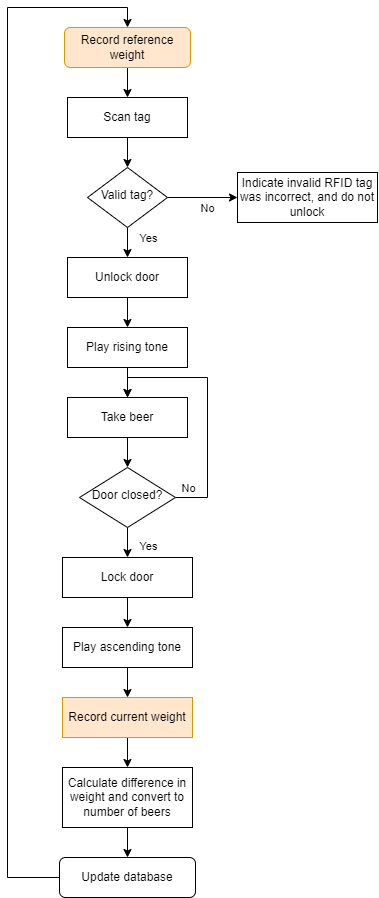

The diagram above was exported from draw.io. Its source (the exported page's mxGraphModel, read from the mxfile embedded in the PNG):
<mxGraphModel dx="1500" dy="2056" grid="1" gridSize="10" guides="1" tooltips="1" connect="1" arrows="1" fold="1" page="1" pageScale="1" pageWidth="827" pageHeight="1169" math="0" shadow="0">
  <root>
    <mxCell id="WIyWlLk6GJQsqaUBKTNV-0" />
    <mxCell id="WIyWlLk6GJQsqaUBKTNV-1" parent="WIyWlLk6GJQsqaUBKTNV-0" />
    <mxCell id="50uGwsNUTl7spzM9--9B-37" style="edgeStyle=orthogonalEdgeStyle;rounded=0;orthogonalLoop=1;jettySize=auto;html=1;entryX=0;entryY=0.5;entryDx=0;entryDy=0;" edge="1" parent="WIyWlLk6GJQsqaUBKTNV-1" source="WIyWlLk6GJQsqaUBKTNV-6" target="50uGwsNUTl7spzM9--9B-8">
      <mxGeometry relative="1" as="geometry" />
    </mxCell>
    <mxCell id="50uGwsNUTl7spzM9--9B-38" value="No" style="edgeLabel;html=1;align=center;verticalAlign=middle;resizable=0;points=[];" vertex="1" connectable="0" parent="50uGwsNUTl7spzM9--9B-37">
      <mxGeometry x="-0.2588" relative="1" as="geometry">
        <mxPoint x="14" y="10" as="offset" />
      </mxGeometry>
    </mxCell>
    <mxCell id="50uGwsNUTl7spzM9--9B-39" style="edgeStyle=orthogonalEdgeStyle;rounded=0;orthogonalLoop=1;jettySize=auto;html=1;entryX=0.5;entryY=0;entryDx=0;entryDy=0;" edge="1" parent="WIyWlLk6GJQsqaUBKTNV-1" source="WIyWlLk6GJQsqaUBKTNV-6" target="50uGwsNUTl7spzM9--9B-32">
      <mxGeometry relative="1" as="geometry" />
    </mxCell>
    <mxCell id="50uGwsNUTl7spzM9--9B-40" value="Yes" style="edgeLabel;html=1;align=center;verticalAlign=middle;resizable=0;points=[];" vertex="1" connectable="0" parent="50uGwsNUTl7spzM9--9B-39">
      <mxGeometry x="-0.84" y="-1" relative="1" as="geometry">
        <mxPoint x="21" y="6" as="offset" />
      </mxGeometry>
    </mxCell>
    <mxCell id="WIyWlLk6GJQsqaUBKTNV-6" value="Valid tag?" style="rhombus;whiteSpace=wrap;html=1;shadow=0;fontFamily=Helvetica;fontSize=12;align=center;strokeWidth=1;spacing=6;spacingTop=-4;" parent="WIyWlLk6GJQsqaUBKTNV-1" vertex="1">
      <mxGeometry x="380" y="60" width="80" height="60" as="geometry" />
    </mxCell>
    <mxCell id="50uGwsNUTl7spzM9--9B-4" value="" style="edgeStyle=orthogonalEdgeStyle;rounded=0;orthogonalLoop=1;jettySize=auto;html=1;" edge="1" parent="WIyWlLk6GJQsqaUBKTNV-1" source="50uGwsNUTl7spzM9--9B-1" target="50uGwsNUTl7spzM9--9B-3">
      <mxGeometry relative="1" as="geometry" />
    </mxCell>
    <mxCell id="50uGwsNUTl7spzM9--9B-1" value="Record reference weight" style="rounded=1;whiteSpace=wrap;html=1;fontSize=12;glass=0;strokeWidth=1;shadow=0;fillColor=#ffe6cc;strokeColor=#d79b00;" vertex="1" parent="WIyWlLk6GJQsqaUBKTNV-1">
      <mxGeometry x="357" y="-80" width="126" height="40" as="geometry" />
    </mxCell>
    <mxCell id="50uGwsNUTl7spzM9--9B-5" style="edgeStyle=orthogonalEdgeStyle;rounded=0;orthogonalLoop=1;jettySize=auto;html=1;entryX=0.5;entryY=0;entryDx=0;entryDy=0;" edge="1" parent="WIyWlLk6GJQsqaUBKTNV-1" source="50uGwsNUTl7spzM9--9B-3" target="WIyWlLk6GJQsqaUBKTNV-6">
      <mxGeometry relative="1" as="geometry" />
    </mxCell>
    <mxCell id="50uGwsNUTl7spzM9--9B-3" value="Scan tag" style="rounded=0;whiteSpace=wrap;html=1;" vertex="1" parent="WIyWlLk6GJQsqaUBKTNV-1">
      <mxGeometry x="360" y="-10" width="120" height="40" as="geometry" />
    </mxCell>
    <mxCell id="50uGwsNUTl7spzM9--9B-8" value="Indicate invalid RFID tag was incorrect, and do not unlock" style="rounded=0;whiteSpace=wrap;html=1;" vertex="1" parent="WIyWlLk6GJQsqaUBKTNV-1">
      <mxGeometry x="530" y="65" width="140" height="50" as="geometry" />
    </mxCell>
    <mxCell id="50uGwsNUTl7spzM9--9B-15" style="edgeStyle=orthogonalEdgeStyle;rounded=0;orthogonalLoop=1;jettySize=auto;html=1;entryX=0.5;entryY=0;entryDx=0;entryDy=0;" edge="1" parent="WIyWlLk6GJQsqaUBKTNV-1" source="50uGwsNUTl7spzM9--9B-11" target="50uGwsNUTl7spzM9--9B-43">
      <mxGeometry relative="1" as="geometry">
        <mxPoint x="420" y="284" as="targetPoint" />
      </mxGeometry>
    </mxCell>
    <mxCell id="50uGwsNUTl7spzM9--9B-11" value="Play rising tone" style="rounded=0;whiteSpace=wrap;html=1;" vertex="1" parent="WIyWlLk6GJQsqaUBKTNV-1">
      <mxGeometry x="360" y="220" width="120" height="40" as="geometry" />
    </mxCell>
    <mxCell id="50uGwsNUTl7spzM9--9B-41" value="" style="edgeStyle=orthogonalEdgeStyle;rounded=0;orthogonalLoop=1;jettySize=auto;html=1;" edge="1" parent="WIyWlLk6GJQsqaUBKTNV-1" source="50uGwsNUTl7spzM9--9B-18" target="50uGwsNUTl7spzM9--9B-31">
      <mxGeometry relative="1" as="geometry" />
    </mxCell>
    <mxCell id="50uGwsNUTl7spzM9--9B-48" value="Yes" style="edgeLabel;html=1;align=center;verticalAlign=middle;resizable=0;points=[];" vertex="1" connectable="0" parent="50uGwsNUTl7spzM9--9B-41">
      <mxGeometry x="-0.2614" y="-1" relative="1" as="geometry">
        <mxPoint x="21" as="offset" />
      </mxGeometry>
    </mxCell>
    <mxCell id="50uGwsNUTl7spzM9--9B-46" style="edgeStyle=orthogonalEdgeStyle;rounded=0;orthogonalLoop=1;jettySize=auto;html=1;entryX=0.5;entryY=0;entryDx=0;entryDy=0;" edge="1" parent="WIyWlLk6GJQsqaUBKTNV-1" source="50uGwsNUTl7spzM9--9B-18" target="50uGwsNUTl7spzM9--9B-43">
      <mxGeometry relative="1" as="geometry">
        <Array as="points">
          <mxPoint x="500" y="390" />
          <mxPoint x="500" y="270" />
          <mxPoint x="420" y="270" />
        </Array>
      </mxGeometry>
    </mxCell>
    <mxCell id="50uGwsNUTl7spzM9--9B-47" value="No" style="edgeLabel;html=1;align=center;verticalAlign=middle;resizable=0;points=[];" vertex="1" connectable="0" parent="50uGwsNUTl7spzM9--9B-46">
      <mxGeometry x="-0.548" y="-1" relative="1" as="geometry">
        <mxPoint x="-21" y="15" as="offset" />
      </mxGeometry>
    </mxCell>
    <mxCell id="50uGwsNUTl7spzM9--9B-18" value="Door closed?" style="rhombus;whiteSpace=wrap;html=1;shadow=0;fontFamily=Helvetica;fontSize=12;align=center;strokeWidth=1;spacing=6;spacingTop=-4;" vertex="1" parent="WIyWlLk6GJQsqaUBKTNV-1">
      <mxGeometry x="372" y="360" width="96" height="60" as="geometry" />
    </mxCell>
    <mxCell id="50uGwsNUTl7spzM9--9B-59" value="" style="edgeStyle=orthogonalEdgeStyle;rounded=0;orthogonalLoop=1;jettySize=auto;html=1;" edge="1" parent="WIyWlLk6GJQsqaUBKTNV-1" source="50uGwsNUTl7spzM9--9B-31" target="50uGwsNUTl7spzM9--9B-58">
      <mxGeometry relative="1" as="geometry" />
    </mxCell>
    <mxCell id="50uGwsNUTl7spzM9--9B-31" value="Lock door" style="rounded=0;whiteSpace=wrap;html=1;" vertex="1" parent="WIyWlLk6GJQsqaUBKTNV-1">
      <mxGeometry x="355" y="450" width="130" height="40" as="geometry" />
    </mxCell>
    <mxCell id="50uGwsNUTl7spzM9--9B-36" style="edgeStyle=orthogonalEdgeStyle;rounded=0;orthogonalLoop=1;jettySize=auto;html=1;entryX=0.5;entryY=0;entryDx=0;entryDy=0;" edge="1" parent="WIyWlLk6GJQsqaUBKTNV-1" source="50uGwsNUTl7spzM9--9B-32" target="50uGwsNUTl7spzM9--9B-11">
      <mxGeometry relative="1" as="geometry" />
    </mxCell>
    <mxCell id="50uGwsNUTl7spzM9--9B-32" value="Unlock door" style="rounded=0;whiteSpace=wrap;html=1;" vertex="1" parent="WIyWlLk6GJQsqaUBKTNV-1">
      <mxGeometry x="360" y="150" width="120" height="40" as="geometry" />
    </mxCell>
    <mxCell id="50uGwsNUTl7spzM9--9B-50" value="" style="edgeStyle=orthogonalEdgeStyle;rounded=0;orthogonalLoop=1;jettySize=auto;html=1;" edge="1" parent="WIyWlLk6GJQsqaUBKTNV-1" source="50uGwsNUTl7spzM9--9B-43" target="50uGwsNUTl7spzM9--9B-18">
      <mxGeometry relative="1" as="geometry" />
    </mxCell>
    <mxCell id="50uGwsNUTl7spzM9--9B-43" value="Take beer" style="rounded=0;whiteSpace=wrap;html=1;" vertex="1" parent="WIyWlLk6GJQsqaUBKTNV-1">
      <mxGeometry x="360" y="290" width="120" height="40" as="geometry" />
    </mxCell>
    <mxCell id="50uGwsNUTl7spzM9--9B-61" value="" style="edgeStyle=orthogonalEdgeStyle;rounded=0;orthogonalLoop=1;jettySize=auto;html=1;" edge="1" parent="WIyWlLk6GJQsqaUBKTNV-1" source="50uGwsNUTl7spzM9--9B-58" target="50uGwsNUTl7spzM9--9B-60">
      <mxGeometry relative="1" as="geometry" />
    </mxCell>
    <mxCell id="50uGwsNUTl7spzM9--9B-58" value="Play ascending tone" style="rounded=0;whiteSpace=wrap;html=1;" vertex="1" parent="WIyWlLk6GJQsqaUBKTNV-1">
      <mxGeometry x="355" y="520" width="130" height="40" as="geometry" />
    </mxCell>
    <mxCell id="50uGwsNUTl7spzM9--9B-70" value="" style="edgeStyle=orthogonalEdgeStyle;rounded=0;orthogonalLoop=1;jettySize=auto;html=1;" edge="1" parent="WIyWlLk6GJQsqaUBKTNV-1" source="50uGwsNUTl7spzM9--9B-60" target="50uGwsNUTl7spzM9--9B-69">
      <mxGeometry relative="1" as="geometry" />
    </mxCell>
    <mxCell id="50uGwsNUTl7spzM9--9B-60" value="Record current weight" style="rounded=0;whiteSpace=wrap;html=1;fillColor=#ffe6cc;strokeColor=#d79b00;" vertex="1" parent="WIyWlLk6GJQsqaUBKTNV-1">
      <mxGeometry x="355" y="590" width="130" height="40" as="geometry" />
    </mxCell>
    <mxCell id="50uGwsNUTl7spzM9--9B-72" value="" style="edgeStyle=orthogonalEdgeStyle;rounded=0;orthogonalLoop=1;jettySize=auto;html=1;" edge="1" parent="WIyWlLk6GJQsqaUBKTNV-1" source="50uGwsNUTl7spzM9--9B-69" target="50uGwsNUTl7spzM9--9B-71">
      <mxGeometry relative="1" as="geometry" />
    </mxCell>
    <mxCell id="50uGwsNUTl7spzM9--9B-69" value="Calculate difference in weight and convert to number of beers" style="rounded=0;whiteSpace=wrap;html=1;" vertex="1" parent="WIyWlLk6GJQsqaUBKTNV-1">
      <mxGeometry x="355" y="660" width="130" height="60" as="geometry" />
    </mxCell>
    <mxCell id="50uGwsNUTl7spzM9--9B-73" style="edgeStyle=orthogonalEdgeStyle;rounded=0;orthogonalLoop=1;jettySize=auto;html=1;entryX=0.5;entryY=0;entryDx=0;entryDy=0;" edge="1" parent="WIyWlLk6GJQsqaUBKTNV-1" source="50uGwsNUTl7spzM9--9B-71" target="50uGwsNUTl7spzM9--9B-1">
      <mxGeometry relative="1" as="geometry">
        <Array as="points">
          <mxPoint x="300" y="770" />
          <mxPoint x="300" y="-100" />
          <mxPoint x="420" y="-100" />
        </Array>
      </mxGeometry>
    </mxCell>
    <mxCell id="50uGwsNUTl7spzM9--9B-71" value="Update database" style="rounded=1;whiteSpace=wrap;html=1;fontSize=12;glass=0;strokeWidth=1;shadow=0;" vertex="1" parent="WIyWlLk6GJQsqaUBKTNV-1">
      <mxGeometry x="352" y="750" width="136" height="40" as="geometry" />
    </mxCell>
  </root>
</mxGraphModel>